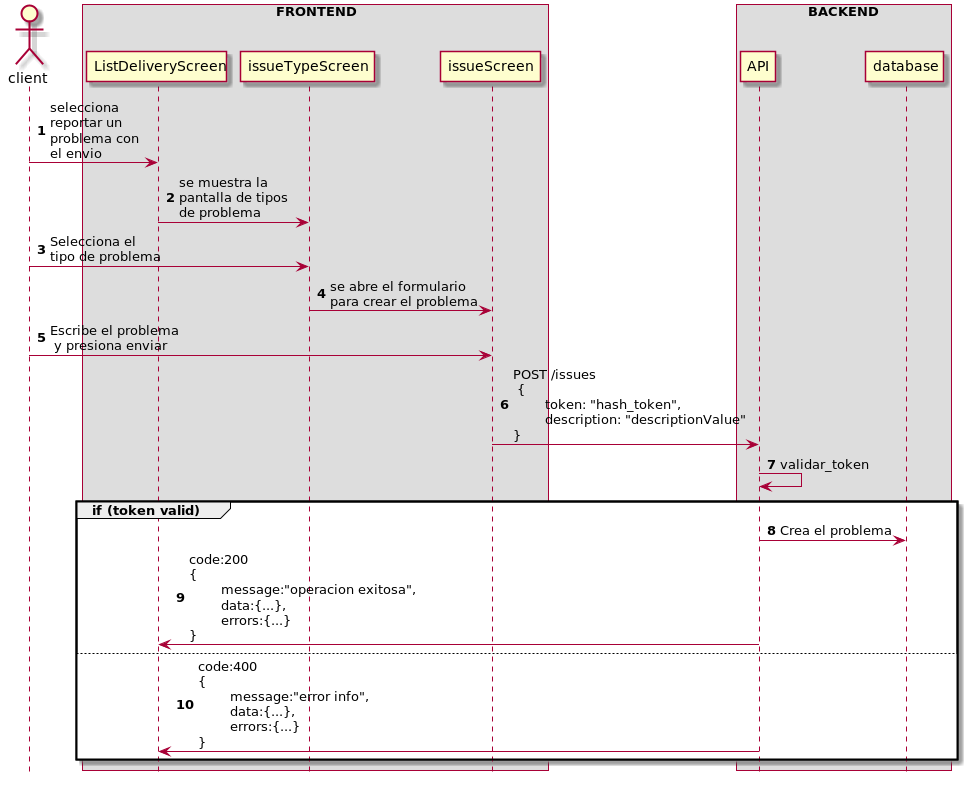

The diagram above was rendered by PlantUML. Its source (embedded in the PNG):
@startuml
hide footbox
autonumber

actor client

box "FRONTEND"
participant ListDeliveryScreen
participant issueTypeScreen
participant issueScreen
end box

box "BACKEND"
participant API
participant database
end box


client -> ListDeliveryScreen: selecciona \nreportar un\nproblema con \nel envio
ListDeliveryScreen -> issueTypeScreen: se muestra la \npantalla de tipos\nde problema
client -> issueTypeScreen: Selecciona el \ntipo de problema
issueTypeScreen-> issueScreen: se abre el formulario \npara crear el problema

client -> issueScreen: Escribe el problema\n y presiona enviar
issueScreen-> API: POST /issues\n { \n\ttoken: "hash_token", \n\tdescription: "descriptionValue" \n}
API->API: validar_token

group if (token valid)
API -> database: Crea el problema
API -> ListDeliveryScreen:code:200\n{\n\tmessage:"operacion exitosa", \n\tdata:{...},\n\terrors:{...}\n}

else
  API -> ListDeliveryScreen: code:400\n{\n\tmessage:"error info", \n\tdata:{...},\n\terrors:{...}\n}
end

@enduml